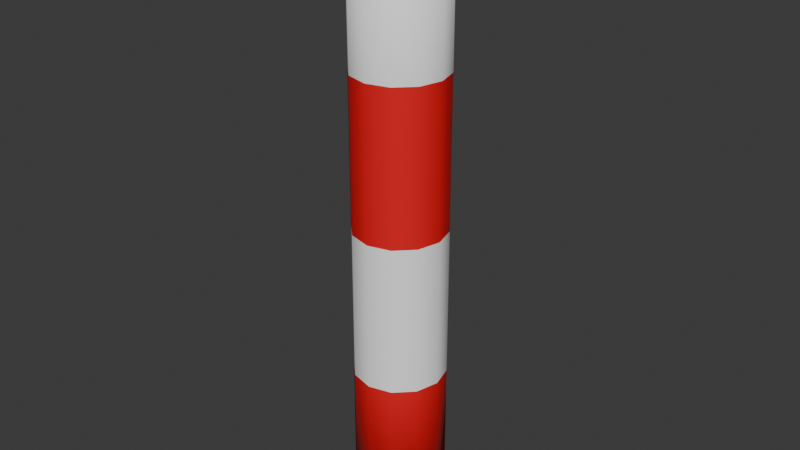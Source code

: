 # Source: bollard.blend  (saved by Blender 5.1.29; exported with 4.5.12 LTS)
import bpy
from mathutils import Matrix  # noqa: F401  (used for matrix-valued properties, if any)

bpy.ops.wm.read_factory_settings(use_empty=True)
scene = bpy.context.scene
scene.name = 'Scene'

# ---- collections
col_collection = bpy.data.collections.new('Collection'); scene.collection.children.link(col_collection)

# ---- materials (node trees are filled in below, after node groups)
mat_white = bpy.data.materials.new('white')
mat_red = bpy.data.materials.new('red')
mat_red.alpha_threshold = 0.0
mat_red.use_backface_culling_lightprobe_volume = False
mat_red.roughness = 0.5
mat_red.line_color = (0.0, 0.0, 0.0, 1.0)

# ---- material node trees
mat_white.use_nodes = True; mat_white.node_tree.nodes.clear()
_N = mat_white.node_tree.nodes; _L = mat_white.node_tree.links
n0 = _N.new('ShaderNodeBsdfPrincipled'); n0.name = 'Principled BSDF'; n0.location = (-200, 100)
n0.inputs[0].default_value = (1.0, 1.0, 1.0, 1.0)
n0.inputs[2].default_value = 0.7077
n1 = _N.new('ShaderNodeOutputMaterial'); n1.name = 'Material Output'; n1.location = (200, 100)
_L.new(n0.outputs[0], n1.inputs[0])
n1.is_active_output = True
mat_red.use_nodes = True; mat_red.node_tree.nodes.clear()
_N = mat_red.node_tree.nodes; _L = mat_red.node_tree.links
n0 = _N.new('ShaderNodeOutputMaterial'); n0.name = 'Material Output'; n0.location = (200, 100)
n1 = _N.new('ShaderNodeBsdfPrincipled'); n1.name = 'Principled BSDF'; n1.location = (-200, 100)
n1.inputs[0].default_value = (0.8, 0.0, 0.005025, 1.0)
n1.inputs[2].default_value = 0.8077
_L.new(n1.outputs[0], n0.inputs[0])
n0.is_active_output = True

# ---- world
world_world = bpy.data.worlds.new('World'); scene.world = world_world
world_world.use_nodes = True; world_world.node_tree.nodes.clear()
_N = world_world.node_tree.nodes; _L = world_world.node_tree.links
n0 = _N.new('ShaderNodeOutputWorld'); n0.name = 'World Output'; n0.location = (200, 100)
n1 = _N.new('ShaderNodeBackground'); n1.name = 'Background'; n1.location = (-200, 100)
n1.inputs[0].default_value = (0.05088, 0.05088, 0.05088, 1.0)
_L.new(n1.outputs[0], n0.inputs[0])
n0.is_active_output = True
world_world.color = (0.05088, 0.05088, 0.05088)
world_world.sun_shadow_jitter_overblur = 0.0

# ---- meshes
me_cylinder = bpy.data.meshes.new('Cylinder')
me_cylinder.from_pydata([(0.0, 0.05726, -0.05726), (0.0, 0.05726, 0.1318), (0.02863, 0.04959, -0.05726), (0.02863, 0.04959, 0.1318), (0.04959, 0.02863, -0.05726), (0.04959, 0.02863, 0.1318), (0.05726, -1.473e-09, -0.05726), (0.05726, -1.473e-09, 0.1318), (0.04959, -0.02863, -0.05726), (0.04959, -0.02863, 0.1318), (0.02863, -0.04959, -0.05726), (0.02863, -0.04959, 0.1318), (0.0, -0.05726, -0.05726), (0.0, -0.05726, 0.1318), (-0.02863, -0.04959, -0.05726), (-0.02863, -0.04959, 0.1318), (-0.04959, -0.02863, -0.05726), (-0.04959, -0.02863, 0.1318), (-0.05726, -1.473e-09, -0.05726), (-0.05726, -1.473e-09, 0.1318), (-0.04959, 0.02863, -0.05726), (-0.04959, 0.02863, 0.1318), (-0.02863, 0.04959, -0.05726), (-0.02863, 0.04959, 0.1318), (0.0, 0.05726, 0.3209), (0.02863, 0.04959, 0.3209), (0.04959, 0.02863, 0.3209), (0.05726, -1.473e-09, 0.3209), (0.04959, -0.02863, 0.3209), (0.02863, -0.04959, 0.3209), (0.0, -0.05726, 0.3209), (-0.02863, -0.04959, 0.3209), (-0.04959, -0.02863, 0.3209), (-0.05726, -1.473e-09, 0.3209), (-0.04959, 0.02863, 0.3209), (-0.02863, 0.04959, 0.3209), (0.0, 0.05726, 0.51), (0.02863, 0.04959, 0.51), (0.04959, 0.02863, 0.51), (0.05726, -1.473e-09, 0.51), (0.04959, -0.02863, 0.51), (0.02863, -0.04959, 0.51), (0.0, -0.05726, 0.51), (-0.02863, -0.04959, 0.51), (-0.04959, -0.02863, 0.51), (-0.05726, -1.473e-09, 0.51), (-0.04959, 0.02863, 0.51), (-0.02863, 0.04959, 0.51), (-0.01685, 0.02918, 0.7053), (0.0, 0.05726, 0.6991), (-0.02918, 0.01685, 0.7053), (0.02863, 0.04959, 0.6991), (-0.0337, -8.67e-10, 0.7053), (0.04959, 0.02863, 0.6991), (-0.02918, -0.01685, 0.7053), (0.05726, -1.473e-09, 0.6991), (-0.01685, -0.02918, 0.7053), (0.04959, -0.02863, 0.6991), (-3.832e-10, -0.0337, 0.7053), (0.02863, -0.04959, 0.6991), (0.01685, -0.02918, 0.7053), (0.0, -0.05726, 0.6991), (0.02918, -0.01685, 0.7053), (-0.02863, -0.04959, 0.6991), (0.0337, -8.67e-10, 0.7053), (-0.04959, -0.02863, 0.6991), (0.02918, 0.01685, 0.7053), (-0.05726, -1.473e-09, 0.6991), (0.01685, 0.02918, 0.7053), (-0.04959, 0.02863, 0.6991), (-3.832e-10, 0.0337, 0.7053), (-0.02863, 0.04959, 0.6991)], [], [(0, 1, 3, 2), (2, 3, 5, 4), (4, 5, 7, 6), (6, 7, 9, 8), (8, 9, 11, 10), (10, 11, 13, 12), (12, 13, 15, 14), (14, 15, 17, 16), (16, 17, 19, 18), (18, 19, 21, 20), (1, 24, 25, 3), (20, 21, 23, 22), (22, 23, 1, 0), (0, 2, 4, 6, 8, 10, 12, 14, 16, 18, 20, 22), (3, 25, 26, 5), (5, 26, 27, 7), (7, 27, 28, 9), (9, 28, 29, 11), (11, 29, 30, 13), (13, 30, 31, 15), (15, 31, 32, 17), (17, 32, 33, 19), (19, 33, 34, 21), (21, 34, 35, 23), (23, 35, 24, 1), (24, 36, 37, 25), (25, 37, 38, 26), (26, 38, 39, 27), (27, 39, 40, 28), (28, 40, 41, 29), (29, 41, 42, 30), (30, 42, 43, 31), (31, 43, 44, 32), (32, 44, 45, 33), (33, 45, 46, 34), (34, 46, 47, 35), (35, 47, 36, 24), (36, 49, 51, 37), (37, 51, 53, 38), (38, 53, 55, 39), (39, 55, 57, 40), (40, 57, 59, 41), (41, 59, 61, 42), (42, 61, 63, 43), (43, 63, 65, 44), (44, 65, 67, 45), (45, 67, 69, 46), (46, 69, 71, 47), (47, 71, 49, 36), (57, 55, 64, 62), (49, 71, 48, 70), (51, 49, 70, 68), (55, 53, 66, 64), (71, 69, 50, 48), (53, 51, 68, 66), (69, 67, 52, 50), (67, 65, 54, 52), (65, 63, 56, 54), (63, 61, 58, 56), (61, 59, 60, 58), (59, 57, 62, 60), (70, 48, 50, 52, 54, 56, 58, 60, 62, 64, 66, 68)])
me_cylinder.polygons.foreach_set('use_smooth', [True] * 62)
me_cylinder.polygons.foreach_set('material_index', [1, 1, 1, 1, 1, 1, 1, 1, 1, 1, 0, 1, 1, 0, 0, 0, 0, 0, 0, 0, 0, 0, 0, 0, 0, 1, 1, 1, 1, 1, 1, 1, 1, 1, 1, 1, 1, 0, 0, 0, 0, 0, 0, 0, 0, 0, 0, 0, 0, 0, 0, 0, 0, 0, 0, 0, 0, 0, 0, 0, 0, 0])
_uv = me_cylinder.uv_layers.new(name='UVMap')
_uv.uv.foreach_set('vector', [1.0, 0.5, 1.0, 1.0, 0.9167, 1.0, 0.9167, 0.5, 0.9167, 0.5, 0.9167, 1.0, 0.8333, 1.0, 0.8333, 0.5, 0.8333, 0.5, 0.8333, 1.0, 0.75, 1.0, 0.75, 0.5, 0.75, 0.5, 0.75, 1.0, 0.6667, 1.0, 0.6667, 0.5, 0.6667, 0.5, 0.6667, 1.0, 0.5833, 1.0, 0.5833, 0.5, 0.5833, 0.5, 0.5833, 1.0, 0.5, 1.0, 0.5, 0.5, 0.5, 0.5, 0.5, 1.0, 0.4167, 1.0, 0.4167, 0.5, 0.4167, 0.5, 0.4167, 1.0, 0.3333, 1.0, 0.3333, 0.5, 0.3333, 0.5, 0.3333, 1.0, 0.25, 1.0, 0.25, 0.5, 0.25, 0.5, 0.25, 1.0, 0.1667, 1.0, 0.1667, 0.5, 1.0, 0.5, 1.0, 1.0, 0.9167, 1.0, 0.9167, 0.5, 0.1667, 0.5, 0.1667, 1.0, 0.08333, 1.0, 0.08333, 0.5, 0.08333, 0.5, 0.08333, 1.0, 7.451e-08, 1.0, 7.451e-08, 0.5, 0.75, 0.49, 0.87, 0.4578, 0.9578, 0.37, 0.99, 0.25, 0.9578, 0.13, 0.87, 0.04215, 0.75, 0.01, 0.63, 0.04215, 0.5422, 0.13, 0.51, 0.25, 0.5422, 0.37, 0.63, 0.4578, 0.9167, 0.5, 0.9167, 1.0, 0.8333, 1.0, 0.8333, 0.5, 0.8333, 0.5, 0.8333, 1.0, 0.75, 1.0, 0.75, 0.5, 0.75, 0.5, 0.75, 1.0, 0.6667, 1.0, 0.6667, 0.5, 0.6667, 0.5, 0.6667, 1.0, 0.5833, 1.0, 0.5833, 0.5, 0.5833, 0.5, 0.5833, 1.0, 0.5, 1.0, 0.5, 0.5, 0.5, 0.5, 0.5, 1.0, 0.4167, 1.0, 0.4167, 0.5, 0.4167, 0.5, 0.4167, 1.0, 0.3333, 1.0, 0.3333, 0.5, 0.3333, 0.5, 0.3333, 1.0, 0.25, 1.0, 0.25, 0.5, 0.25, 0.5, 0.25, 1.0, 0.1667, 1.0, 0.1667, 0.5, 0.1667, 0.5, 0.1667, 1.0, 0.08333, 1.0, 0.08333, 0.5, 0.08333, 0.5, 0.08333, 1.0, 7.451e-08, 1.0, 7.451e-08, 0.5, 1.0, 0.5, 1.0, 1.0, 0.9167, 1.0, 0.9167, 0.5, 0.9167, 0.5, 0.9167, 1.0, 0.8333, 1.0, 0.8333, 0.5, 0.8333, 0.5, 0.8333, 1.0, 0.75, 1.0, 0.75, 0.5, 0.75, 0.5, 0.75, 1.0, 0.6667, 1.0, 0.6667, 0.5, 0.6667, 0.5, 0.6667, 1.0, 0.5833, 1.0, 0.5833, 0.5, 0.5833, 0.5, 0.5833, 1.0, 0.5, 1.0, 0.5, 0.5, 0.5, 0.5, 0.5, 1.0, 0.4167, 1.0, 0.4167, 0.5, 0.4167, 0.5, 0.4167, 1.0, 0.3333, 1.0, 0.3333, 0.5, 0.3333, 0.5, 0.3333, 1.0, 0.25, 1.0, 0.25, 0.5, 0.25, 0.5, 0.25, 1.0, 0.1667, 1.0, 0.1667, 0.5, 0.1667, 0.5, 0.1667, 1.0, 0.08333, 1.0, 0.08333, 0.5, 0.08333, 0.5, 0.08333, 1.0, 7.451e-08, 1.0, 7.451e-08, 0.5, 1.0, 0.5, 1.0, 1.0, 0.9167, 1.0, 0.9167, 0.5, 0.9167, 0.5, 0.9167, 1.0, 0.8333, 1.0, 0.8333, 0.5, 0.8333, 0.5, 0.8333, 1.0, 0.75, 1.0, 0.75, 0.5, 0.75, 0.5, 0.75, 1.0, 0.6667, 1.0, 0.6667, 0.5, 0.6667, 0.5, 0.6667, 1.0, 0.5833, 1.0, 0.5833, 0.5, 0.5833, 0.5, 0.5833, 1.0, 0.5, 1.0, 0.5, 0.5, 0.5, 0.5, 0.5, 1.0, 0.4167, 1.0, 0.4167, 0.5, 0.4167, 0.5, 0.4167, 1.0, 0.3333, 1.0, 0.3333, 0.5, 0.3333, 0.5, 0.3333, 1.0, 0.25, 1.0, 0.25, 0.5, 0.25, 0.5, 0.25, 1.0, 0.1667, 1.0, 0.1667, 0.5, 0.1667, 0.5, 0.1667, 1.0, 0.08333, 1.0, 0.08333, 0.5, 0.08333, 0.5, 0.08333, 1.0, 7.451e-08, 1.0, 7.451e-08, 0.5, 0.6667, 1.0, 0.75, 1.0, 0.75, 1.0, 0.6667, 1.0, 7.451e-08, 1.0, 0.08333, 1.0, 0.08333, 1.0, 7.451e-08, 1.0, 0.9167, 1.0, 1.0, 1.0, 1.0, 1.0, 0.9167, 1.0, 0.75, 1.0, 0.8333, 1.0, 0.8333, 1.0, 0.75, 1.0, 0.08333, 1.0, 0.1667, 1.0, 0.1667, 1.0, 0.08333, 1.0, 0.8333, 1.0, 0.9167, 1.0, 0.9167, 1.0, 0.8333, 1.0, 0.1667, 1.0, 0.25, 1.0, 0.25, 1.0, 0.1667, 1.0, 0.25, 1.0, 0.3333, 1.0, 0.3333, 1.0, 0.25, 1.0, 0.3333, 1.0, 0.4167, 1.0, 0.4167, 1.0, 0.3333, 1.0, 0.4167, 1.0, 0.5, 1.0, 0.5, 1.0, 0.4167, 1.0, 0.5, 1.0, 0.5833, 1.0, 0.5833, 1.0, 0.5, 1.0, 0.5833, 1.0, 0.6667, 1.0, 0.6667, 1.0, 0.5833, 1.0, 1.0, 1.0, 0.08333, 1.0, 0.1667, 1.0, 0.25, 1.0, 0.3333, 1.0, 0.4167, 1.0, 0.5, 1.0, 0.5833, 1.0, 0.6667, 1.0, 0.75, 1.0, 0.8333, 1.0, 0.9167, 1.0])
me_cylinder.materials.append(mat_white)
me_cylinder.materials.append(mat_red)
me_cylinder.update()

# ---- objects
ob_cylinder = bpy.data.objects.new('Cylinder', me_cylinder)

# ---- transforms, parenting, visibility, modifiers, constraints
ob_cylinder.location = (0.0, 0.0, 0.0)

# ---- collection membership
col_collection.objects.link(ob_cylinder)

# ---- scene / render settings (as saved in the file)
scene.frame_start = 1; scene.frame_end = 250; scene.frame_set(1)
scene.render.engine = 'BLENDER_EEVEE_NEXT'
scene.render.bake_bias = 0.0
scene.render.bake_samples = 0
scene.cycles.sampling_pattern = 'TABULATED_SOBOL'
scene.eevee.use_volume_custom_range = False
bpy.context.view_layer.update()

# ---- added for rendering (the .blend has no active camera and no usable light): camera, sun
cam_auto = bpy.data.cameras.new('AutoCamera')
cam_auto.lens = 50.0
cam_auto.sensor_width = 36.0
cam_auto.clip_end = 1000.0
ob_auto_camera = bpy.data.objects.new('AutoCamera', cam_auto)
scene.collection.objects.link(ob_auto_camera)
ob_auto_camera.location = (0.721243, -0.865492, 0.900997)
ob_auto_camera.rotation_euler = (1.09748, -7.21219e-08, 0.694738)
scene.camera = ob_auto_camera
light_auto_sun = bpy.data.lights.new('AutoSun', 'SUN')
light_auto_sun.energy = 3.0
light_auto_sun.angle = 0.0523599
ob_auto_sun = bpy.data.objects.new('AutoSun', light_auto_sun)
scene.collection.objects.link(ob_auto_sun)
ob_auto_sun.rotation_euler = (0.872665, 0.174533, 0.523599)
bpy.context.view_layer.update()
